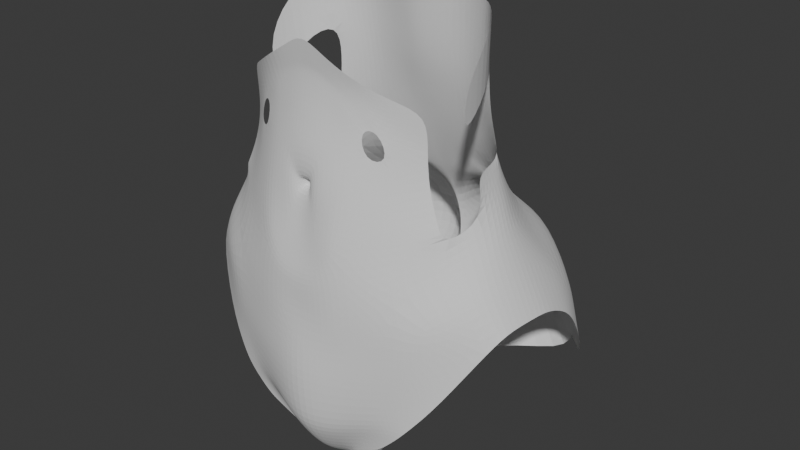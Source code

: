 # Source: body_retopo_001.blend  (saved by Blender 4.2.66; exported with 4.5.12 LTS)
import bpy
from mathutils import Matrix  # noqa: F401  (used for matrix-valued properties, if any)

bpy.ops.wm.read_factory_settings(use_empty=True)
scene = bpy.context.scene
scene.name = 'Scene'

# ---- collections
col_collection = bpy.data.collections.new('Collection'); scene.collection.children.link(col_collection)

# ---- world
world_world = bpy.data.worlds.new('World'); scene.world = world_world
world_world.use_nodes = True; world_world.node_tree.nodes.clear()
_N = world_world.node_tree.nodes; _L = world_world.node_tree.links
n0 = _N.new('ShaderNodeOutputWorld'); n0.name = 'World Output'; n0.location = (300, 300)
n1 = _N.new('ShaderNodeBackground'); n1.name = 'Background'; n1.location = (10, 300)
n1.inputs[0].default_value = (0.05088, 0.05088, 0.05088, 1.0)
_L.new(n1.outputs[0], n0.inputs[0])
n0.is_active_output = True
world_world.color = (0.05088, 0.05088, 0.05088)
world_world.sun_shadow_jitter_overblur = 0.0

# ---- meshes
me_plane_005 = bpy.data.meshes.new('Plane.005')
me_plane_005.from_pydata([(0.0, 0.002352, 0.01637), (0.01876, 0.004203, 0.01029), (0.0, 0.003205, 0.02884), (0.02263, 0.005293, 0.01821), (0.02144, 0.004029, 0.002176), (0.02939, 0.007298, 0.0049), (0.02272, 0.001945, -0.01126), (0.03293, 0.007044, -0.01143), (0.02245, -0.001526, -0.02688), (0.03369, 0.004236, -0.02652), (0.02204, -0.004695, -0.04469), (0.03361, 8.562e-05, -0.04573), (0.01934, -0.007016, -0.05892), (0.02753, -0.00642, -0.06692), (0.0, -0.007601, -0.07049), (0.0, -0.01005, -0.08231), (0.01045, 0.003111, 0.01604), (0.009227, 0.003393, 0.02748), (0.01509, -0.009519, -0.07846), (0.01261, -0.008547, -0.07356), (0.008986, -0.005, -0.04921), (0.00991, -0.003948, -0.02859), (0.009855, -0.001824, -0.01385), (0.0, -0.003274, -0.05053), (0.0, -0.002384, -0.01249), (0.009998, 0.00118, 0.00128), (0.0, 0.0002863, 0.001224), (0.0, -0.001933, -0.02719), (0.004023, -0.002154, -0.0296), (0.0, -0.002077, -0.03274), (0.003977, -0.002297, -0.03248), (0.004048, -0.001907, -0.02761), (0.0, 0.002887, -0.03174), (0.0, 0.002773, -0.02971), (0.001355, 0.002798, -0.02968), (0.0, 0.002984, -0.02801), (0.001343, 0.002827, -0.03167), (0.001362, 0.002991, -0.02812), (0.0, 0.00259, 0.03339), (0.00968, 0.002856, 0.03138), (0.0, 0.001737, 0.03946), (0.01013, 0.002351, 0.03507), (0.0, 0.0006771, 0.04705), (0.01081, 0.001668, 0.04006), (0.02709, 0.003886, 0.03027), (0.04438, 0.01423, 0.02026), (0.05804, 0.02434, 0.01378), (0.0249, 0.004623, 0.02684), (0.04285, 0.01414, 0.01101), (0.05682, 0.02566, -0.006445), (0.024, 0.00533, 0.0214), (0.03828, 0.01167, 0.005077), (0.0438, 0.01354, -0.01168), (0.04467, 0.01089, -0.02799), (0.04827, 0.00845, -0.04557), (0.04866, 0.004496, -0.06321), (0.03145, -0.006953, -0.09312), (0.01595, -0.009736, -0.09781), (0.05364, 0.0002244, -0.08118), (0.06982, 0.02181, -0.05121), (0.0771, 0.02486, -0.06305), (0.0654, 0.02357, -0.04119), (0.05877, 0.02468, -0.02442), (0.0, -0.008956, -0.09749), (0.05151, -0.0004556, -0.1133), (0.03433, -0.00538, -0.1172), (0.01606, -0.009934, -0.119), (0.0, -0.01231, -0.1197), (0.0698, 0.005554, -0.09457), (0.068, 0.005088, -0.111), (0.08664, 0.02178, -0.08027), (0.0985, 0.02639, -0.09952), (0.0515, 0.0005504, -0.133), (0.03386, -0.005316, -0.1365), (0.01746, -0.01061, -0.1377), (0.0, -0.01463, -0.1389), (0.02608, 0.006941, -0.1879), (0.01633, 0.008361, -0.1929), (0.009617, 0.008326, -0.1959), (0.0, 0.003144, -0.1964), (0.06646, 0.00619, -0.1306), (0.03586, 0.005758, -0.1821), (0.07651, 0.01097, -0.1374), (0.04202, 0.005124, -0.1785), (0.08397, 0.04175, -0.05783), (0.0919, 0.03926, -0.07524), (0.07878, 0.07067, -0.05228), (0.08805, 0.07311, -0.06995), (0.07437, 0.0959, -0.07076), (0.08921, 0.09372, -0.08409), (0.0802, 0.1325, -0.1186), (0.09209, 0.1205, -0.1305), (0.06706, 0.1416, -0.1636), (0.07948, 0.1401, -0.1695), (0.008256, 0.1381, -0.1579), (0.01203, 0.1235, -0.1754), (0.07979, 0.1199, -0.09395), (0.09107, 0.109, -0.1024), (0.05516, 0.1072, -0.06179), (0.05636, 0.1375, -0.08112), (0.03838, 0.1123, -0.05641), (0.02837, 0.1402, -0.07626), (0.01695, 0.1149, -0.06156), (0.0115, 0.1363, -0.07657), (0.003236, 0.1162, -0.06441), (0.0006656, 0.1319, -0.08932), (0.02589, 0.108, -0.05062), (0.02074, 0.1112, -0.05409), (0.01613, 0.1112, -0.0539), (0.0289, 0.1025, -0.03563), (0.01972, 0.1074, -0.04461), (0.005531, 0.1046, -0.03623), (0.004372, 0.1106, -0.05147), (0.00474, 0.1514, -0.1092), (0.001431, 0.1365, -0.1169), (0.01328, 0.1431, -0.1261), (0.004987, 0.137, -0.1292), (-0.002401, 0.1249, -0.1529), (0.007232, 0.1138, -0.1795), (0.04618, 0.09713, -0.03575), (0.05645, 0.08692, -0.02824), (0.02771, 0.09676, -0.01738), (0.007088, 0.09972, -0.02281), (0.0414, 0.09333, -0.01865), (0.05314, 0.08462, -0.01271), (0.02769, 0.09161, 0.00452), (0.01343, 0.0917, 0.003409), (0.03812, 0.08945, 0.00482), (0.05067, 0.08374, 0.004568), (0.02877, 0.089, 0.02501), (0.009634, 0.0866, 0.02322), (0.04022, 0.08684, 0.02471), (0.0515, 0.08171, 0.02435), (0.02936, 0.08672, 0.05598), (0.01033, 0.08259, 0.05419), (0.04414, 0.08366, 0.05473), (0.0532, 0.07928, 0.0547), (0.06229, 0.06645, 0.01707), (0.0654, 0.06401, 0.04693), (0.06386, 0.04407, -0.005469), (0.06597, 0.04174, 0.02425), (0.0, 0.08517, 0.02424), (0.0, 0.08093, 0.05515), (0.0, 0.09965, -0.02208), (0.0, 0.09055, 0.004575), (0.0, 0.106, -0.03966), (0.0, 0.1116, -0.0536), (0.0, 0.117, -0.06539), (0.0, 0.1275, -0.0868), (0.07393, 0.1456, -0.1371), (0.08123, 0.1308, -0.1436), (0.05416, 0.1489, -0.1474), (0.03474, 0.1529, -0.1442), (0.05392, 0.1546, -0.1326), (0.01568, 0.1598, -0.1304), (0.02158, 0.1612, -0.09979), (0.04234, 0.1614, -0.1016), (0.0, 0.1275, -0.08743), (0.0, 0.1343, -0.1105), (0.0, 0.1134, -0.1396), (0.0, 0.1262, -0.1517), (0.0005459, 0.1148, -0.1769), (0.07739, 0.04701, -0.04302), (0.07047, 0.07733, -0.04328), (0.01683, -0.008421, -0.1646), (0.0, -0.01311, -0.1654), (0.02807, -0.003948, -0.1624), (0.04156, -0.000203, -0.1581), (0.0539, 0.002915, -0.1541), (0.06198, 0.005714, -0.1562), (0.0, -0.008705, -0.1778), (0.04722, 0.003001, -0.1652), (0.05463, 0.004217, -0.1651), (0.01488, -0.003761, -0.177), (0.02383, 4.732e-05, -0.1744), (0.03553, 0.002483, -0.1698), (0.1014, 0.03997, -0.09469), (0.1031, 0.07059, -0.09629), (0.1016, 0.09224, -0.1077), (0.1012, 0.1022, -0.121), (0.09826, 0.1148, -0.14), (0.09275, 0.1248, -0.1577), (0.01266, 0.02027, -0.2074), (0.01084, 0.03722, -0.2201), (0.009807, 0.0815, -0.215), (0.01269, 0.09642, -0.2058), (0.06884, 0.0492, -0.02435), (0.08317, 0.05663, -0.05382), (0.092, 0.05667, -0.07107), (0.07592, 0.0626, -0.04186), (0.1033, 0.05555, -0.09458), (0.06264, 0.06806, -0.0263), (0.006749, 0.02073, -0.2068), (0.004803, 0.03822, -0.2156), (0.004712, 0.08036, -0.209), (0.0, 0.01943, -0.2091), (0.0, 0.0383, -0.2168), (0.0, 0.08006, -0.209)], [(184, 185)], [(16, 1, 3, 17), (3, 1, 4, 5), (5, 4, 6, 7), (7, 6, 8, 9), (9, 8, 10, 11), (11, 10, 12, 13), (18, 19, 14, 15), (0, 16, 17, 2), (13, 12, 19, 18), (25, 16, 0, 26), (19, 20, 23, 14), (20, 30, 29, 23), (21, 22, 31, 28), (22, 25, 26, 24), (4, 1, 16, 25), (20, 19, 12, 10), (6, 4, 25, 22), (8, 6, 22, 21), (10, 8, 21, 20), (32, 36, 34, 33), (30, 28, 34, 36), (31, 27, 35, 37), (30, 20, 21, 28), (31, 22, 24, 27), (34, 37, 35, 33), (28, 31, 37, 34), (29, 30, 36, 32), (2, 17, 39, 38), (38, 39, 41, 40), (40, 41, 43, 42), (47, 41, 39, 50), (48, 47, 50, 51), (49, 48, 51, 52), (44, 43, 41, 47), (45, 44, 47, 48), (46, 45, 48, 49), (50, 39, 17, 3), (51, 50, 3, 5), (7, 9, 53, 52), (53, 9, 11, 54), (56, 13, 18, 57), (55, 54, 11, 13), (58, 55, 13, 56), (62, 49, 52, 53), (61, 62, 53, 54), (59, 61, 54, 55), (60, 59, 55, 58), (57, 18, 15, 63), (64, 58, 56, 65), (66, 65, 56, 57), (67, 66, 57, 63), (58, 64, 69, 68), (70, 60, 58, 68), (71, 70, 68, 69), (66, 67, 75, 74), (65, 66, 74, 73), (64, 65, 73, 72), (173, 170, 79, 78), (174, 173, 78, 77), (175, 174, 77, 76), (82, 71, 69, 80), (169, 82, 80, 168), (80, 69, 64, 72), (168, 80, 72, 167), (60, 70, 85, 84), (187, 188, 87, 86), (86, 87, 89, 88), (96, 97, 91, 90), (149, 150, 93, 92), (92, 93, 95, 94), (88, 89, 97, 96), (88, 96, 99, 98), (98, 99, 101, 100), (100, 101, 103, 102), (102, 103, 105, 104), (102, 104, 108, 107), (100, 102, 107, 106), (100, 106, 110, 109), (109, 110, 112, 111), (110, 106, 107, 108), (112, 110, 108, 104), (105, 103, 113, 114), (114, 113, 115, 116), (116, 115, 94, 117), (117, 94, 95, 118), (120, 119, 123, 124), (119, 109, 121, 123), (109, 111, 122, 121), (124, 123, 127, 128), (123, 121, 125, 127), (121, 122, 126, 125), (128, 127, 131, 132), (127, 125, 129, 131), (125, 126, 130, 129), (132, 131, 135, 136), (131, 129, 133, 135), (129, 130, 134, 133), (132, 136, 138, 137), (137, 138, 140, 139), (134, 130, 141, 142), (126, 122, 143, 144), (111, 112, 146, 145), (104, 105, 148, 147), (146, 112, 104, 147), (143, 122, 111, 145), (141, 130, 126, 144), (90, 91, 150, 149), (153, 149, 92, 151), (154, 153, 151, 152), (115, 154, 152, 94), (101, 155, 113, 103), (155, 154, 115, 113), (99, 156, 155, 101), (156, 153, 154, 155), (96, 90, 156, 99), (90, 149, 153, 156), (114, 158, 157, 148, 105), (159, 158, 114, 116), (160, 159, 116, 117), (161, 160, 117, 118), (59, 60, 84, 162), (189, 162, 84, 187), (98, 163, 86, 88), (171, 168, 167, 175), (172, 169, 168, 171), (72, 73, 166, 167), (73, 74, 164, 166), (74, 75, 165, 164), (83, 172, 171, 81), (81, 171, 175, 76), (167, 166, 174, 175), (166, 164, 173, 174), (164, 165, 170, 173), (85, 70, 71, 176), (188, 85, 176, 190), (89, 87, 177, 178), (97, 89, 178, 179), (91, 97, 179, 180), (150, 91, 180, 181), (98, 100, 109, 119), (163, 98, 119, 120), (87, 188, 190, 177), (163, 189, 187, 86), (84, 85, 188, 187), (189, 163, 120, 191), (162, 189, 191, 186), (192, 78, 79, 195), (193, 192, 195, 196), (194, 193, 196, 197), (78, 192, 182, 77), (183, 182, 192, 193), (184, 183, 193, 194), (184, 194, 118, 95), (194, 197, 161, 118), (94, 152, 151, 92)])
_uv = me_plane_005.uv_layers.new(name='UVMap')
_uv.uv.foreach_set('vector', [0.5, 0.0, 1.0, 0.0, 1.0, 1.0, 0.5, 1.0, 1.0, 1.0, 1.0, 0.0, 1.0, 0.0, 1.0, 1.0, 1.0, 1.0, 1.0, 0.0, 1.0, 0.0, 1.0, 1.0, 1.0, 1.0, 1.0, 0.0, 1.0, 0.0, 1.0, 1.0, 1.0, 1.0, 1.0, 0.0, 1.0, 0.0, 1.0, 1.0, 1.0, 1.0, 1.0, 0.0, 1.0, 0.0, 1.0, 1.0, 1.0, 1.0, 1.0, 0.0, 1.0, 0.0, 1.0, 1.0, 0.0, 0.0, 0.5, 0.0, 0.5, 1.0, 0.0, 1.0, 1.0, 1.0, 1.0, 0.0, 1.0, 0.0, 1.0, 1.0, 0.5625, 0.0, 0.5, 0.0, 0.0, 0.0, 0.125, 0.0, 1.0, 0.0, 0.875, 0.0, 0.75, 0.0, 1.0, 0.0, 0.875, 0.0, 0.7189, 0.0, 0.6114, 0.0, 0.75, 0.0, 0.75, 0.0, 0.6595, 0.0, 0.5844, 0.0, 0.6398, 0.0, 0.6595, 0.0, 0.5625, 0.0, 0.125, 0.0, 0.284, 0.0, 0.0, 0.0, 0.0, 0.0, 0.0, 0.0, 0.0, 0.0, 0.0, 0.0, 0.0, 0.0, 0.0, 0.0, 0.0, 0.0, 0.0, 0.0, 0.0, 0.0, 0.0, 0.0, 0.0, 0.0, 0.0, 0.0, 0.0, 0.0, 0.0, 0.0, 0.0, 0.0, 0.0, 0.0, 0.0, 0.0, 0.0, 0.0, 0.0, 0.0, 0.6114, 0.0, 0.6548, 0.0, 0.5854, 0.0, 0.5, 0.0, 0.7189, 0.0, 0.6398, 0.0, 0.5854, 0.0, 0.6548, 0.0, 0.5844, 0.0, 0.3979, 0.0, 0.3979, 0.0, 0.4732, 0.0, 0.7189, 0.0, 0.875, 0.0, 0.75, 0.0, 0.6398, 0.0, 0.5844, 0.0, 0.6595, 0.0, 0.284, 0.0, 0.3979, 0.0, 0.5854, 0.0, 0.4732, 0.0, 0.3979, 0.0, 0.5, 0.0, 0.6398, 0.0, 0.5844, 0.0, 0.4732, 0.0, 0.5854, 0.0, 0.6114, 0.0, 0.7189, 0.0, 0.6548, 0.0, 0.6114, 0.0, 0.0, 1.0, 0.5, 1.0, 0.5, 1.0, 0.0, 1.0, 0.0, 1.0, 0.5, 1.0, 0.5, 1.0, 0.0, 1.0, 0.0, 1.0, 0.5, 1.0, 0.5, 1.0, 0.0, 1.0, 0.0, 0.0, 0.0, 0.0, 0.0, 0.0, 0.0, 0.0, 0.0, 0.0, 0.0, 0.0, 0.0, 0.0, 0.0, 0.0, 0.0, 0.0, 0.0, 0.0, 0.0, 0.0, 0.0, 0.0, 0.0, 0.0, 0.0, 0.0, 0.0, 0.0, 0.0, 0.0, 0.0, 0.0, 0.0, 0.0, 0.0, 0.0, 0.0, 0.0, 0.0, 0.0, 0.0, 0.0, 0.0, 0.0, 0.0, 0.0, 0.0, 0.0, 0.0, 0.0, 0.0, 0.0, 0.0, 0.0, 0.0, 0.0, 0.0, 0.0, 0.0, 0.0, 0.0, 0.0, 1.0, 1.0, 1.0, 1.0, 1.0, 1.0, 1.0, 1.0, 0.0, 0.0, 0.0, 0.0, 0.0, 0.0, 0.0, 0.0, 0.0, 0.0, 0.0, 0.0, 0.0, 0.0, 0.0, 0.0, 0.0, 0.0, 0.0, 0.0, 0.0, 0.0, 0.0, 0.0, 0.0, 0.0, 0.0, 0.0, 0.0, 0.0, 0.0, 0.0, 0.0, 0.0, 0.0, 0.0, 0.0, 0.0, 0.0, 0.0, 0.0, 0.0, 0.0, 0.0, 0.0, 0.0, 0.0, 0.0, 0.0, 0.0, 0.0, 0.0, 0.0, 0.0, 0.0, 0.0, 0.0, 0.0, 0.0, 0.0, 0.0, 0.0, 0.0, 0.0, 0.0, 0.0, 0.0, 0.0, 0.0, 0.0, 0.0, 0.0, 0.0, 0.0, 0.0, 0.0, 0.0, 0.0, 0.0, 0.0, 0.0, 0.0, 0.0, 0.0, 0.0, 0.0, 0.0, 0.0, 0.0, 0.0, 0.0, 0.0, 0.0, 0.0, 0.0, 0.0, 0.0, 0.0, 0.0, 0.0, 0.0, 0.0, 0.0, 0.0, 0.0, 0.0, 0.0, 0.0, 0.0, 0.0, 0.0, 0.0, 0.0, 0.0, 0.0, 0.0, 0.0, 0.0, 0.0, 0.0, 0.0, 0.0, 0.0, 0.0, 0.0, 0.0, 0.0, 0.0, 0.0, 0.0, 0.0, 0.0, 0.0, 0.0, 0.0, 0.0, 0.0, 0.0, 0.0, 0.0, 0.0, 0.0, 0.0, 0.0, 0.0, 0.0, 0.0, 0.0, 0.0, 0.0, 0.0, 0.0, 0.0, 0.0, 0.0, 0.0, 0.0, 0.0, 0.0, 0.0, 0.0, 0.0, 0.0, 0.0, 0.0, 0.0, 0.0, 0.0, 0.0, 0.0, 0.0, 0.0, 0.0, 0.0, 0.0, 0.0, 0.0, 0.0, 0.0, 0.0, 0.0, 0.0, 0.0, 0.0, 0.0, 0.0, 0.0, 0.0, 0.0, 0.0, 0.0, 0.0, 0.0, 0.0, 0.0, 0.0, 0.0, 0.0, 0.0, 0.0, 0.0, 0.0, 0.0, 0.0, 0.0, 0.0, 0.0, 0.0, 0.0, 0.0, 0.0, 0.0, 0.0, 0.0, 0.0, 0.0, 0.0, 0.0, 0.0, 0.0, 0.0, 0.0, 0.0, 0.0, 0.0, 0.0, 0.0, 0.0, 0.0, 0.0, 0.0, 0.0, 0.0, 0.0, 0.0, 0.0, 0.0, 0.0, 0.0, 0.0, 0.0, 0.0, 0.0, 0.0, 0.0, 0.0, 0.0, 0.0, 0.0, 0.0, 0.0, 0.0, 0.0, 0.0, 0.0, 0.0, 0.0, 0.0, 0.0, 0.0, 0.0, 0.0, 0.0, 0.0, 0.0, 0.0, 0.0, 0.0, 0.0, 0.0, 0.0, 0.0, 0.0, 0.0, 0.0, 0.0, 0.0, 0.0, 0.0, 0.0, 0.0, 0.0, 0.0, 0.0, 0.0, 0.0, 0.0, 0.0, 0.0, 0.0, 0.0, 0.0, 0.0, 0.0, 0.0, 0.0, 0.0, 0.0, 0.0, 0.0, 0.0, 0.0, 0.0, 0.0, 0.0, 0.0, 0.0, 0.0, 0.0, 0.0, 0.0, 0.0, 0.0, 0.0, 0.0, 0.0, 0.0, 0.0, 0.0, 0.0, 0.0, 0.0, 0.0, 0.0, 0.0, 0.0, 0.0, 0.0, 0.0, 0.0, 0.0, 0.0, 0.0, 0.0, 0.0, 0.0, 0.0, 0.0, 0.0, 0.0, 0.0, 0.0, 0.0, 0.0, 0.0, 0.0, 0.0, 0.0, 0.0, 0.0, 0.0, 0.0, 0.0, 0.0, 0.0, 0.0, 0.0, 0.0, 0.0, 0.0, 0.0, 0.0, 0.0, 0.0, 0.0, 0.0, 0.0, 0.0, 0.0, 0.0, 0.0, 0.0, 0.0, 0.0, 0.0, 0.0, 0.0, 0.0, 0.0, 0.0, 0.0, 0.0, 0.0, 0.0, 0.0, 0.0, 0.0, 0.0, 0.0, 0.0, 0.0, 0.0, 0.0, 0.0, 0.0, 0.0, 0.0, 0.0, 0.0, 0.0, 0.0, 0.0, 0.0, 0.0, 0.0, 0.0, 0.0, 0.0, 0.0, 0.0, 0.0, 0.0, 0.0, 0.0, 0.0, 0.0, 0.0, 0.0, 0.0, 0.0, 0.0, 0.0, 0.0, 0.0, 0.0, 0.0, 0.0, 0.0, 0.0, 0.0, 0.0, 0.0, 0.0, 0.0, 0.0, 0.0, 0.0, 0.0, 0.0, 0.0, 0.0, 0.0, 0.0, 0.0, 0.0, 0.0, 0.0, 0.0, 0.0, 0.0, 0.0, 0.0, 0.0, 0.0, 0.0, 0.0, 0.0, 0.0, 0.0, 0.0, 0.0, 0.0, 0.0, 0.0, 0.0, 0.0, 0.0, 0.0, 0.0, 0.0, 0.0, 0.0, 0.0, 0.0, 0.0, 0.0, 0.0, 0.0, 0.0, 0.0, 0.0, 0.0, 0.0, 0.0, 0.0, 0.0, 0.0, 0.0, 0.0, 0.0, 0.0, 0.0, 0.0, 0.0, 0.0, 0.0, 0.0, 0.0, 0.0, 0.0, 0.0, 0.0, 0.0, 0.0, 0.0, 0.0, 0.0, 0.0, 0.0, 0.0, 0.0, 0.0, 0.0, 0.0, 0.0, 0.0, 0.0, 0.0, 0.0, 0.0, 0.0, 0.0, 0.0, 0.0, 0.0, 0.0, 0.0, 0.0, 0.0, 0.0, 0.0, 0.0, 0.0, 0.0, 0.0, 0.0, 0.0, 0.0, 0.0, 0.0, 0.0, 0.0, 0.0, 0.0, 0.0, 0.0, 0.0, 0.0, 0.0, 0.0, 0.0, 0.0, 0.0, 0.0, 0.0, 0.0, 0.0, 0.0, 0.0, 0.0, 0.0, 0.0, 0.0, 0.0, 0.0, 0.0, 0.0, 0.0, 0.0, 0.0, 0.0, 0.0, 0.0, 0.0, 0.0, 0.0, 0.0, 0.0, 0.0, 0.0, 0.0, 0.0, 0.0, 0.0, 0.0, 0.0, 0.0, 0.0, 0.0, 0.0, 0.0, 0.0, 0.0, 0.0, 0.0, 0.0, 0.0, 0.0, 0.0, 0.0, 0.0, 0.0, 0.0, 0.0, 0.0, 0.0, 0.0, 0.0, 0.0, 0.0, 0.0, 0.0, 0.0, 0.0, 0.0, 0.0, 0.0, 0.0, 0.0, 0.0, 0.0, 0.0, 0.0, 0.0, 0.0, 0.0, 0.0, 0.0, 0.0, 0.0, 0.0, 0.0, 0.0, 0.0, 0.0, 0.0, 0.0, 0.0, 0.0, 0.0, 0.0, 0.0, 0.0, 0.0, 0.0, 0.0, 0.0, 0.0, 0.0, 0.0, 0.0, 0.0, 0.0, 0.0, 0.0, 0.0, 0.0, 0.0, 0.0, 0.0, 0.0, 0.0, 0.0, 0.0, 0.0, 0.0, 0.0, 0.0, 0.0, 0.0, 0.0, 0.0, 0.0, 0.0, 0.0, 0.0, 0.0, 0.0, 0.0, 0.0, 0.0, 0.0, 0.0, 0.0, 0.0, 0.0, 0.0, 0.0, 0.0, 0.0, 0.0, 0.0, 0.0, 0.0, 0.0, 0.0, 0.0, 0.0, 0.0, 0.0, 0.0, 0.0, 0.0, 0.0, 0.0, 0.0, 0.0, 0.0, 0.0, 0.0, 0.0, 0.0, 0.0, 0.0, 0.0, 0.0, 0.0, 0.0, 0.0, 0.0, 0.0, 0.0, 0.0, 0.0, 0.0, 0.0, 0.0, 0.0, 0.0, 0.0, 0.0, 0.0, 0.0, 0.0, 0.0, 0.0, 0.0, 0.0, 0.0, 0.0, 0.0, 0.0, 0.0, 0.0, 0.0, 0.0, 0.0, 0.0, 0.0, 0.0, 0.0, 0.0, 0.0, 0.0, 0.0, 0.0, 0.0, 0.0, 0.0, 0.0, 0.0, 0.0, 0.0, 0.0, 0.0, 0.0, 0.0, 0.0, 0.0, 0.0, 0.0, 0.0, 0.0, 0.0, 0.0, 0.0, 0.0, 0.0, 0.0, 0.0, 0.0, 0.0, 0.0, 0.0, 0.0, 0.0, 0.0, 0.0, 0.0, 0.0, 0.0, 0.0, 0.0, 0.0, 0.0, 0.0, 0.0, 0.0, 0.0, 0.0, 0.0, 0.0, 0.0, 0.0, 0.0, 0.0, 0.0, 0.0, 0.0, 0.0, 0.0, 0.0, 0.0, 0.0, 0.0, 0.0, 0.0, 0.0, 0.0, 0.0, 0.0, 0.0, 0.0, 0.0, 0.0, 0.0, 0.0, 0.0, 0.0, 0.0, 0.0, 0.0, 0.0, 0.0, 0.0, 0.0, 0.0, 0.0, 0.0, 0.0, 0.0, 0.0, 0.0, 0.0, 0.0, 0.0, 0.0, 0.0, 0.0, 0.0, 0.0, 0.0, 0.0, 0.0, 0.0, 0.0, 0.0, 0.0, 0.0, 0.0, 0.0, 0.0, 0.0, 0.0, 0.0, 0.0, 0.0, 0.0, 0.0, 0.0, 0.0, 0.0, 0.0, 0.0, 0.0, 0.0, 0.0, 0.0, 0.0, 0.0, 0.0, 0.0, 0.0, 0.0, 0.0, 0.0, 0.0, 0.0, 0.0, 0.0, 0.0, 0.0, 0.0, 0.0, 0.0, 0.0, 0.0, 0.0, 0.0, 0.0, 0.0, 0.0, 0.0, 0.0, 0.0, 0.0, 0.0, 0.0, 0.0, 0.0, 0.0, 0.0, 0.0, 0.0, 0.0, 0.0, 0.0, 0.0, 0.0, 0.0, 0.0, 0.0, 0.0, 0.0, 0.0, 0.0, 0.0, 0.0, 0.0, 0.0])
me_plane_005.update()

# ---- objects
ob_plane_001 = bpy.data.objects.new('Plane.001', me_plane_005)

# ---- transforms, parenting, visibility, modifiers, constraints
ob_plane_001.location = (0.002763, -0.07754, 0.8756)
ob_plane_001.color = (0.4853, 1.0, 0.4102, 1.0)
_m = ob_plane_001.modifiers.new('Mirror', 'MIRROR')
_m.use_clip = True
_m = ob_plane_001.modifiers.new('Subdivision', 'SUBSURF')
_m.levels = 2

# ---- collection membership
col_collection.objects.link(ob_plane_001)

# ---- scene / render settings (as saved in the file)
scene.frame_start = 1; scene.frame_end = 250; scene.frame_set(0)
scene.render.engine = 'BLENDER_EEVEE_NEXT'
bpy.context.view_layer.update()

# ---- added for rendering (the .blend has no active camera and no usable light): camera, sun
cam_auto = bpy.data.cameras.new('AutoCamera')
cam_auto.lens = 50.0
cam_auto.sensor_width = 36.0
cam_auto.clip_end = 1000.0
ob_auto_camera = bpy.data.objects.new('AutoCamera', cam_auto)
scene.collection.objects.link(ob_auto_camera)
ob_auto_camera.location = (0.361031, -0.434063, 1.08017)
ob_auto_camera.rotation_euler = (1.09748, -7.21219e-08, 0.694738)
scene.camera = ob_auto_camera
light_auto_sun = bpy.data.lights.new('AutoSun', 'SUN')
light_auto_sun.energy = 3.0
light_auto_sun.angle = 0.0523599
ob_auto_sun = bpy.data.objects.new('AutoSun', light_auto_sun)
scene.collection.objects.link(ob_auto_sun)
ob_auto_sun.rotation_euler = (0.872665, 0.174533, 0.523599)
bpy.context.view_layer.update()
